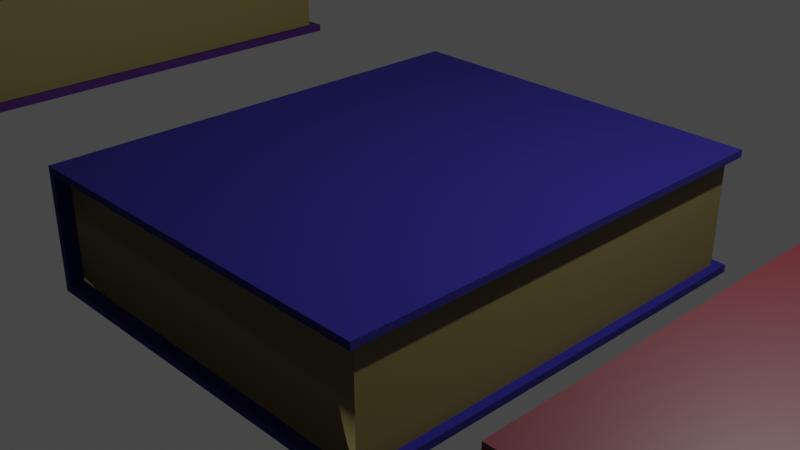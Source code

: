 # Source: Spellbooks.blend  (saved by Blender 3.6.11; exported with 4.5.12 LTS)
import bpy
from mathutils import Matrix  # noqa: F401  (used for matrix-valued properties, if any)

bpy.ops.wm.read_factory_settings(use_empty=True)
scene = bpy.context.scene
scene.name = 'Scene'

# ---- collections
col_collection = bpy.data.collections.new('Collection'); scene.collection.children.link(col_collection)

# ---- materials (node trees are filled in below, after node groups)
mat_material_002 = bpy.data.materials.new('Material.002')
mat_material_002.use_transparent_shadow = False
mat_material_001 = bpy.data.materials.new('Material.001')
mat_material_001.use_transparent_shadow = False
mat_material_008 = bpy.data.materials.new('Material.008')
mat_material_008.use_transparent_shadow = False
mat_material_003 = bpy.data.materials.new('Material.003')
mat_material_003.use_transparent_shadow = False
mat_material_004 = bpy.data.materials.new('Material.004')
mat_material_004.use_transparent_shadow = False
mat_material_005 = bpy.data.materials.new('Material.005')
mat_material_005.use_transparent_shadow = False
mat_material_006 = bpy.data.materials.new('Material.006')
mat_material_006.use_transparent_shadow = False
mat_material_007 = bpy.data.materials.new('Material.007')
mat_material_007.use_transparent_shadow = False
mat_material_009 = bpy.data.materials.new('Material.009')
mat_material_009.use_transparent_shadow = False
mat_material_010 = bpy.data.materials.new('Material.010')
mat_material_010.use_transparent_shadow = False

# ---- material node trees
mat_material_002.use_nodes = True; mat_material_002.node_tree.nodes.clear()
_N = mat_material_002.node_tree.nodes; _L = mat_material_002.node_tree.links
n0 = _N.new('ShaderNodeBsdfPrincipled'); n0.name = 'Principled BSDF'; n0.location = (10, 300)
n0.distribution = 'GGX'
n0.subsurface_method = 'RANDOM_WALK_SKIN'
n0.inputs[0].default_value = (0.1783, 0.1439, 0.0482, 1.0)
n0.inputs[3].default_value = 1.45
n0.inputs[27].default_value = (0.0, 0.0, 0.0, 1.0)
n0.inputs[28].default_value = 1.0
n1 = _N.new('ShaderNodeOutputMaterial'); n1.name = 'Material Output'; n1.location = (300, 300)
_L.new(n0.outputs[0], n1.inputs[0])
n1.is_active_output = True
mat_material_001.use_nodes = True; mat_material_001.node_tree.nodes.clear()
_N = mat_material_001.node_tree.nodes; _L = mat_material_001.node_tree.links
n0 = _N.new('ShaderNodeBsdfPrincipled'); n0.name = 'Principled BSDF'; n0.location = (10, 300)
n0.distribution = 'GGX'
n0.subsurface_method = 'RANDOM_WALK_SKIN'
n0.inputs[0].default_value = (0.008621, 0.005717, 0.145, 1.0)
n0.inputs[2].default_value = 1.0
n0.inputs[3].default_value = 1.45
n0.inputs[27].default_value = (0.0, 0.0, 0.0, 1.0)
n0.inputs[28].default_value = 1.0
n1 = _N.new('ShaderNodeOutputMaterial'); n1.name = 'Material Output'; n1.location = (300, 300)
_L.new(n0.outputs[0], n1.inputs[0])
n1.is_active_output = True
mat_material_008.use_nodes = True; mat_material_008.node_tree.nodes.clear()
_N = mat_material_008.node_tree.nodes; _L = mat_material_008.node_tree.links
n0 = _N.new('ShaderNodeBsdfPrincipled'); n0.name = 'Principled BSDF'; n0.location = (10, 300)
n0.distribution = 'GGX'
n0.subsurface_method = 'RANDOM_WALK_SKIN'
n0.inputs[0].default_value = (0.05956, 0.009764, 0.1333, 1.0)
n0.inputs[3].default_value = 1.45
n0.inputs[27].default_value = (0.0, 0.0, 0.0, 1.0)
n0.inputs[28].default_value = 1.0
n1 = _N.new('ShaderNodeOutputMaterial'); n1.name = 'Material Output'; n1.location = (300, 300)
_L.new(n0.outputs[0], n1.inputs[0])
n1.is_active_output = True
mat_material_003.use_nodes = True; mat_material_003.node_tree.nodes.clear()
_N = mat_material_003.node_tree.nodes; _L = mat_material_003.node_tree.links
n0 = _N.new('ShaderNodeBsdfPrincipled'); n0.name = 'Principled BSDF'; n0.location = (10, 300)
n0.distribution = 'GGX'
n0.subsurface_method = 'RANDOM_WALK_SKIN'
n0.inputs[0].default_value = (0.1783, 0.1439, 0.0482, 1.0)
n0.inputs[3].default_value = 1.45
n0.inputs[27].default_value = (0.0, 0.0, 0.0, 1.0)
n0.inputs[28].default_value = 1.0
n1 = _N.new('ShaderNodeOutputMaterial'); n1.name = 'Material Output'; n1.location = (300, 300)
_L.new(n0.outputs[0], n1.inputs[0])
n1.is_active_output = True
mat_material_004.use_nodes = True; mat_material_004.node_tree.nodes.clear()
_N = mat_material_004.node_tree.nodes; _L = mat_material_004.node_tree.links
n0 = _N.new('ShaderNodeBsdfPrincipled'); n0.name = 'Principled BSDF'; n0.location = (10, 300)
n0.distribution = 'GGX'
n0.subsurface_method = 'RANDOM_WALK_SKIN'
n0.inputs[0].default_value = (0.008621, 0.005717, 0.145, 1.0)
n0.inputs[2].default_value = 1.0
n0.inputs[3].default_value = 1.45
n0.inputs[27].default_value = (0.0, 0.0, 0.0, 1.0)
n0.inputs[28].default_value = 1.0
n1 = _N.new('ShaderNodeOutputMaterial'); n1.name = 'Material Output'; n1.location = (300, 300)
_L.new(n0.outputs[0], n1.inputs[0])
n1.is_active_output = True
mat_material_005.use_nodes = True; mat_material_005.node_tree.nodes.clear()
_N = mat_material_005.node_tree.nodes; _L = mat_material_005.node_tree.links
n0 = _N.new('ShaderNodeBsdfPrincipled'); n0.name = 'Principled BSDF'; n0.location = (10, 300)
n0.distribution = 'GGX'
n0.subsurface_method = 'RANDOM_WALK_SKIN'
n0.inputs[0].default_value = (0.09392, 0.004345, 0.00905, 1.0)
n0.inputs[3].default_value = 1.45
n0.inputs[27].default_value = (0.0, 0.0, 0.0, 1.0)
n0.inputs[28].default_value = 1.0
n1 = _N.new('ShaderNodeOutputMaterial'); n1.name = 'Material Output'; n1.location = (300, 300)
_L.new(n0.outputs[0], n1.inputs[0])
n1.is_active_output = True
mat_material_006.use_nodes = True; mat_material_006.node_tree.nodes.clear()
_N = mat_material_006.node_tree.nodes; _L = mat_material_006.node_tree.links
n0 = _N.new('ShaderNodeBsdfPrincipled'); n0.name = 'Principled BSDF'; n0.location = (10, 300)
n0.distribution = 'GGX'
n0.subsurface_method = 'RANDOM_WALK_SKIN'
n0.inputs[0].default_value = (0.1783, 0.1439, 0.0482, 1.0)
n0.inputs[3].default_value = 1.45
n0.inputs[27].default_value = (0.0, 0.0, 0.0, 1.0)
n0.inputs[28].default_value = 1.0
n1 = _N.new('ShaderNodeOutputMaterial'); n1.name = 'Material Output'; n1.location = (300, 300)
_L.new(n0.outputs[0], n1.inputs[0])
n1.is_active_output = True
mat_material_007.use_nodes = True; mat_material_007.node_tree.nodes.clear()
_N = mat_material_007.node_tree.nodes; _L = mat_material_007.node_tree.links
n0 = _N.new('ShaderNodeBsdfPrincipled'); n0.name = 'Principled BSDF'; n0.location = (10, 300)
n0.distribution = 'GGX'
n0.subsurface_method = 'RANDOM_WALK_SKIN'
n0.inputs[0].default_value = (0.008621, 0.005717, 0.145, 1.0)
n0.inputs[2].default_value = 1.0
n0.inputs[3].default_value = 1.45
n0.inputs[27].default_value = (0.0, 0.0, 0.0, 1.0)
n0.inputs[28].default_value = 1.0
n1 = _N.new('ShaderNodeOutputMaterial'); n1.name = 'Material Output'; n1.location = (300, 300)
_L.new(n0.outputs[0], n1.inputs[0])
n1.is_active_output = True
mat_material_009.use_nodes = True; mat_material_009.node_tree.nodes.clear()
_N = mat_material_009.node_tree.nodes; _L = mat_material_009.node_tree.links
n0 = _N.new('ShaderNodeBsdfPrincipled'); n0.name = 'Principled BSDF'; n0.location = (10, 300)
n0.distribution = 'GGX'
n0.subsurface_method = 'RANDOM_WALK_SKIN'
n0.inputs[0].default_value = (0.05514, 0.007228, 0.12, 1.0)
n0.inputs[3].default_value = 1.45
n0.inputs[27].default_value = (0.0, 0.0, 0.0, 1.0)
n0.inputs[28].default_value = 1.0
n1 = _N.new('ShaderNodeOutputMaterial'); n1.name = 'Material Output'; n1.location = (300, 300)
_L.new(n0.outputs[0], n1.inputs[0])
n1.is_active_output = True
mat_material_010.use_nodes = True; mat_material_010.node_tree.nodes.clear()
_N = mat_material_010.node_tree.nodes; _L = mat_material_010.node_tree.links
n0 = _N.new('ShaderNodeBsdfPrincipled'); n0.name = 'Principled BSDF'; n0.location = (10, 300)
n0.distribution = 'GGX'
n0.subsurface_method = 'RANDOM_WALK_SKIN'
n0.inputs[3].default_value = 1.45
n0.inputs[27].default_value = (0.0, 0.0, 0.0, 1.0)
n0.inputs[28].default_value = 1.0
n1 = _N.new('ShaderNodeOutputMaterial'); n1.name = 'Material Output'; n1.location = (300, 300)
_L.new(n0.outputs[0], n1.inputs[0])
n1.is_active_output = True

# ---- world
world_world = bpy.data.worlds.new('World'); scene.world = world_world
world_world.use_nodes = True; world_world.node_tree.nodes.clear()
_N = world_world.node_tree.nodes; _L = world_world.node_tree.links
n0 = _N.new('ShaderNodeOutputWorld'); n0.name = 'World Output'; n0.location = (300, 300)
n1 = _N.new('ShaderNodeBackground'); n1.name = 'Background'; n1.location = (10, 300)
n1.inputs[0].default_value = (0.05088, 0.05088, 0.05088, 1.0)
_L.new(n1.outputs[0], n0.inputs[0])
n0.is_active_output = True
world_world.color = (0.05088, 0.05088, 0.05088)
world_world.use_sun_shadow = False
world_world.sun_shadow_jitter_overblur = 0.0

# ---- cameras
cam_camera = bpy.data.cameras.new('Camera')
cam_camera.clip_end = 100.0
cam_camera.ortho_scale = 7.314

# ---- lights
light_light = bpy.data.lights.new('Light', 'POINT')
light_light.transmission_factor = 0.0
light_light.energy = 1000.0
light_light.shadow_soft_size = 0.1
light_light.shadow_maximum_resolution = 0.006
light_light.use_absolute_resolution = True

# ---- meshes
me_cube = bpy.data.meshes.new('Cube')
me_cube.from_pydata([(1.0, 1.0, 0.8843), (1.0, -1.0, 0.8843), (1.0, 1.0, -0.8771), (1.0, -1.0, -0.8771), (-0.964, 1.0, 0.8843), (-0.964, -1.0, 0.8843), (-0.964, -1.0, -0.8771), (-0.964, 1.0, -0.8771), (-1.0, 1.066, -1.0), (1.047, 1.047, -0.8771), (1.047, 1.047, -1.0), (-1.0, -1.066, 1.0), (1.047, -1.047, -0.8771), (1.047, -1.047, -1.0), (1.047, 1.047, 1.0), (1.047, -1.047, 1.0), (1.047, 1.047, 0.8843), (1.047, -1.047, 0.8843), (-1.0, 1.066, 1.0), (-0.964, 1.066, 0.8843), (-0.964, -1.066, 0.8843), (-1.0, -1.066, -1.0), (-0.964, -1.066, -0.8771), (-0.964, 1.066, -0.8771)], [], [(11, 15, 14, 18), (7, 4, 0, 2), (2, 0, 1, 3), (11, 18, 8, 21), (3, 1, 5, 6), (5, 1, 17, 20), (16, 14, 15, 17), (2, 3, 6, 22, 12, 9, 23, 7), (10, 9, 12, 13), (18, 14, 16, 19, 23, 9, 10, 8), (22, 20, 17, 15, 11, 21, 13, 12), (6, 5, 20, 22), (0, 4, 19, 16), (4, 7, 23, 19), (1, 0, 16, 17), (13, 21, 8, 10)])
me_cube.polygons.foreach_set('use_smooth', [0, 0, 0, 0, 1, 0, 0, 0, 0, 0, 0, 0, 0, 0, 0, 0])
me_cube.polygons.foreach_set('material_index', [1, 0, 0, 1, 0, 1, 1, 1, 1, 1, 1, 1, 1, 1, 1, 1])
_uv = me_cube.uv_layers.new(name='UVMap')
_uv.uv.foreach_set('vector', [0.875, 0.75, 0.625, 0.75, 0.625, 0.5, 0.875, 0.5, 0.3904, 0.2545, 0.6105, 0.2545, 0.6105, 0.5, 0.3904, 0.5, 0.3904, 0.5, 0.6105, 0.5, 0.6105, 0.75, 0.3904, 0.75, 0.625, 0.0, 0.625, 0.25, 0.375, 0.25, 0.375, 0.0, 0.3904, 0.75, 0.6105, 0.75, 0.6105, 0.9955, 0.3904, 0.9955, 0.6105, 0.9955, 0.6105, 0.75, 0.6105, 0.75, 0.6105, 0.9955, 0.6105, 0.5, 0.625, 0.5, 0.625, 0.75, 0.6105, 0.75, 0.3904, 0.5, 0.3904, 0.75, 0.3904, 0.9955, 0.3904, 0.9955, 0.3904, 0.75, 0.3904, 0.5, 0.3904, 0.2545, 0.3904, 0.2545, 0.375, 0.5, 0.3904, 0.5, 0.3904, 0.75, 0.375, 0.75, 0.625, 0.25, 0.625, 0.5, 0.6105, 0.5, 0.6105, 0.2545, 0.3904, 0.2545, 0.3904, 0.5, 0.375, 0.5, 0.375, 0.25, 0.3904, 0.9955, 0.6105, 0.9955, 0.6105, 0.75, 0.625, 0.75, 0.625, 1.0, 0.375, 1.0, 0.375, 0.75, 0.3904, 0.75, 0.3904, 0.9955, 0.6105, 0.9955, 0.6105, 0.9955, 0.3904, 0.9955, 0.6105, 0.5, 0.6105, 0.2545, 0.6105, 0.2545, 0.6105, 0.5, 0.6105, 0.2545, 0.3904, 0.2545, 0.3904, 0.2545, 0.6105, 0.2545, 0.6105, 0.75, 0.6105, 0.5, 0.6105, 0.5, 0.6105, 0.75, 0.375, 0.75, 0.125, 0.75, 0.125, 0.5, 0.375, 0.5])
me_cube.materials.append(mat_material_002)
me_cube.materials.append(mat_material_001)
me_cube.materials.append(mat_material_008)
me_cube.use_mirror_vertex_groups = False
me_cube.update()
me_cube_001 = bpy.data.meshes.new('Cube.001')
me_cube_001.from_pydata([(1.0, 1.0, 0.8843), (1.0, -1.0, 0.8843), (1.0, 1.0, -0.8771), (1.0, -1.0, -0.8771), (-0.964, 1.0, 0.8843), (-0.964, -1.0, 0.8843), (-0.964, -1.0, -0.8771), (-0.964, 1.0, -0.8771), (-1.0, 1.066, -1.0), (1.047, 1.047, -0.8771), (1.047, 1.047, -1.0), (-1.0, -1.066, 1.0), (1.047, -1.047, -0.8771), (1.047, -1.047, -1.0), (1.047, 1.047, 1.0), (1.047, -1.047, 1.0), (1.047, 1.047, 0.8843), (1.047, -1.047, 0.8843), (-1.0, 1.066, 1.0), (-0.964, 1.066, 0.8843), (-0.964, -1.066, 0.8843), (-1.0, -1.066, -1.0), (-0.964, -1.066, -0.8771), (-0.964, 1.066, -0.8771)], [], [(11, 15, 14, 18), (7, 4, 0, 2), (2, 0, 1, 3), (11, 18, 8, 21), (3, 1, 5, 6), (5, 1, 17, 20), (16, 14, 15, 17), (2, 3, 6, 22, 12, 9, 23, 7), (10, 9, 12, 13), (18, 14, 16, 19, 23, 9, 10, 8), (22, 20, 17, 15, 11, 21, 13, 12), (6, 5, 20, 22), (0, 4, 19, 16), (4, 7, 23, 19), (1, 0, 16, 17), (13, 21, 8, 10)])
me_cube_001.polygons.foreach_set('use_smooth', [0, 0, 0, 0, 1, 0, 0, 0, 0, 0, 0, 0, 0, 0, 0, 0])
me_cube_001.polygons.foreach_set('material_index', [2, 0, 0, 2, 0, 2, 2, 2, 2, 2, 2, 2, 2, 2, 2, 2])
_uv = me_cube_001.uv_layers.new(name='UVMap')
_uv.uv.foreach_set('vector', [0.875, 0.75, 0.625, 0.75, 0.625, 0.5, 0.875, 0.5, 0.3904, 0.2545, 0.6105, 0.2545, 0.6105, 0.5, 0.3904, 0.5, 0.3904, 0.5, 0.6105, 0.5, 0.6105, 0.75, 0.3904, 0.75, 0.625, 0.0, 0.625, 0.25, 0.375, 0.25, 0.375, 0.0, 0.3904, 0.75, 0.6105, 0.75, 0.6105, 0.9955, 0.3904, 0.9955, 0.6105, 0.9955, 0.6105, 0.75, 0.6105, 0.75, 0.6105, 0.9955, 0.6105, 0.5, 0.625, 0.5, 0.625, 0.75, 0.6105, 0.75, 0.3904, 0.5, 0.3904, 0.75, 0.3904, 0.9955, 0.3904, 0.9955, 0.3904, 0.75, 0.3904, 0.5, 0.3904, 0.2545, 0.3904, 0.2545, 0.375, 0.5, 0.3904, 0.5, 0.3904, 0.75, 0.375, 0.75, 0.625, 0.25, 0.625, 0.5, 0.6105, 0.5, 0.6105, 0.2545, 0.3904, 0.2545, 0.3904, 0.5, 0.375, 0.5, 0.375, 0.25, 0.3904, 0.9955, 0.6105, 0.9955, 0.6105, 0.75, 0.625, 0.75, 0.625, 1.0, 0.375, 1.0, 0.375, 0.75, 0.3904, 0.75, 0.3904, 0.9955, 0.6105, 0.9955, 0.6105, 0.9955, 0.3904, 0.9955, 0.6105, 0.5, 0.6105, 0.2545, 0.6105, 0.2545, 0.6105, 0.5, 0.6105, 0.2545, 0.3904, 0.2545, 0.3904, 0.2545, 0.6105, 0.2545, 0.6105, 0.75, 0.6105, 0.5, 0.6105, 0.5, 0.6105, 0.75, 0.375, 0.75, 0.125, 0.75, 0.125, 0.5, 0.375, 0.5])
me_cube_001.materials.append(mat_material_003)
me_cube_001.materials.append(mat_material_004)
me_cube_001.materials.append(mat_material_005)
me_cube_001.use_mirror_vertex_groups = False
me_cube_001.update()
me_cube_002 = bpy.data.meshes.new('Cube.002')
me_cube_002.from_pydata([(1.0, 1.0, 0.8843), (1.0, -1.0, 0.8843), (1.0, 1.0, -0.8771), (1.0, -1.0, -0.8771), (-0.964, 1.0, 0.8843), (-0.964, -1.0, 0.8843), (-0.964, -1.0, -0.8771), (-0.964, 1.0, -0.8771), (-1.0, 1.066, -1.0), (1.047, 1.047, -0.8771), (1.047, 1.047, -1.0), (-1.0, -1.066, 1.0), (1.047, -1.047, -0.8771), (1.047, -1.047, -1.0), (1.047, 1.047, 1.0), (1.047, -1.047, 1.0), (1.047, 1.047, 0.8843), (1.047, -1.047, 0.8843), (-1.0, 1.066, 1.0), (-0.964, 1.066, 0.8843), (-0.964, -1.066, 0.8843), (-1.0, -1.066, -1.0), (-0.964, -1.066, -0.8771), (-0.964, 1.066, -0.8771)], [], [(11, 15, 14, 18), (7, 4, 0, 2), (2, 0, 1, 3), (11, 18, 8, 21), (3, 1, 5, 6), (5, 1, 17, 20), (16, 14, 15, 17), (2, 3, 6, 22, 12, 9, 23, 7), (10, 9, 12, 13), (18, 14, 16, 19, 23, 9, 10, 8), (22, 20, 17, 15, 11, 21, 13, 12), (6, 5, 20, 22), (0, 4, 19, 16), (4, 7, 23, 19), (1, 0, 16, 17), (13, 21, 8, 10)])
me_cube_002.polygons.foreach_set('use_smooth', [0, 0, 0, 0, 1, 0, 0, 0, 0, 0, 0, 0, 0, 0, 0, 0])
me_cube_002.polygons.foreach_set('material_index', [2, 0, 0, 2, 0, 2, 2, 2, 2, 2, 2, 2, 2, 2, 2, 2])
_uv = me_cube_002.uv_layers.new(name='UVMap')
_uv.uv.foreach_set('vector', [0.875, 0.75, 0.625, 0.75, 0.625, 0.5, 0.875, 0.5, 0.3904, 0.2545, 0.6105, 0.2545, 0.6105, 0.5, 0.3904, 0.5, 0.3904, 0.5, 0.6105, 0.5, 0.6105, 0.75, 0.3904, 0.75, 0.625, 0.0, 0.625, 0.25, 0.375, 0.25, 0.375, 0.0, 0.3904, 0.75, 0.6105, 0.75, 0.6105, 0.9955, 0.3904, 0.9955, 0.6105, 0.9955, 0.6105, 0.75, 0.6105, 0.75, 0.6105, 0.9955, 0.6105, 0.5, 0.625, 0.5, 0.625, 0.75, 0.6105, 0.75, 0.3904, 0.5, 0.3904, 0.75, 0.3904, 0.9955, 0.3904, 0.9955, 0.3904, 0.75, 0.3904, 0.5, 0.3904, 0.2545, 0.3904, 0.2545, 0.375, 0.5, 0.3904, 0.5, 0.3904, 0.75, 0.375, 0.75, 0.625, 0.25, 0.625, 0.5, 0.6105, 0.5, 0.6105, 0.2545, 0.3904, 0.2545, 0.3904, 0.5, 0.375, 0.5, 0.375, 0.25, 0.3904, 0.9955, 0.6105, 0.9955, 0.6105, 0.75, 0.625, 0.75, 0.625, 1.0, 0.375, 1.0, 0.375, 0.75, 0.3904, 0.75, 0.3904, 0.9955, 0.6105, 0.9955, 0.6105, 0.9955, 0.3904, 0.9955, 0.6105, 0.5, 0.6105, 0.2545, 0.6105, 0.2545, 0.6105, 0.5, 0.6105, 0.2545, 0.3904, 0.2545, 0.3904, 0.2545, 0.6105, 0.2545, 0.6105, 0.75, 0.6105, 0.5, 0.6105, 0.5, 0.6105, 0.75, 0.375, 0.75, 0.125, 0.75, 0.125, 0.5, 0.375, 0.5])
me_cube_002.materials.append(mat_material_006)
me_cube_002.materials.append(mat_material_007)
me_cube_002.materials.append(mat_material_009)
me_cube_002.materials.append(mat_material_010)
me_cube_002.use_mirror_vertex_groups = False
me_cube_002.update()

# ---- objects
ob_cube = bpy.data.objects.new('Cube', me_cube)
ob_light = bpy.data.objects.new('Light', light_light)
ob_camera = bpy.data.objects.new('Camera', cam_camera)
ob_cube_001 = bpy.data.objects.new('Cube.001', me_cube_001)
ob_cube_002 = bpy.data.objects.new('Cube.002', me_cube_002)

# ---- transforms, parenting, visibility, modifiers, constraints
ob_cube.location = (0.0, 0.0, 0.0)
ob_cube.scale = (2.14, 2.473, 0.6944)
ob_cube.lock_rotations_4d = False
ob_cube.empty_display_type = 'ARROWS'
ob_cube.lineart.crease_threshold = 0.0
ob_light.location = (4.076, 1.005, 5.904)
ob_light.rotation_euler = (0.6503, 0.05522, 1.866)
ob_light.lock_rotations_4d = False
ob_light.empty_display_type = 'ARROWS'
ob_light.color = (0.0, 0.0, 0.0, 0.0)
ob_light.lineart.crease_threshold = 0.0
ob_camera.location = (7.359, -6.926, 4.958)
ob_camera.rotation_euler = (1.109, 0.0, 0.8149)
ob_camera.lock_rotations_4d = False
ob_camera.empty_display_type = 'ARROWS'
ob_camera.color = (0.0, 0.0, 0.0, 0.0)
ob_camera.display_type = 'WIRE'
ob_camera.lineart.crease_threshold = 0.0
ob_cube_001.location = (6.171, -0.5277, 0.4315)
ob_cube_001.scale = (2.14, 2.473, 0.6944)
ob_cube_001.lock_rotations_4d = False
ob_cube_001.empty_display_type = 'ARROWS'
ob_cube_001.lineart.crease_threshold = 0.0
ob_cube_002.location = (-6.95, 0.2924, 1.05)
ob_cube_002.scale = (2.14, 2.473, 0.6944)
ob_cube_002.lock_rotations_4d = False
ob_cube_002.empty_display_type = 'ARROWS'
ob_cube_002.lineart.crease_threshold = 0.0

# ---- collection membership
col_collection.objects.link(ob_cube)
col_collection.objects.link(ob_light)
col_collection.objects.link(ob_camera)
col_collection.objects.link(ob_cube_001)
col_collection.objects.link(ob_cube_002)

# ---- scene / render settings (as saved in the file)
scene.camera = ob_camera
scene.frame_start = 1; scene.frame_end = 250; scene.frame_set(1)
scene.render.engine = 'BLENDER_EEVEE_NEXT'
scene.cycles.sampling_pattern = 'TABULATED_SOBOL'
scene.view_settings.view_transform = 'Filmic'
bpy.context.view_layer.update()
